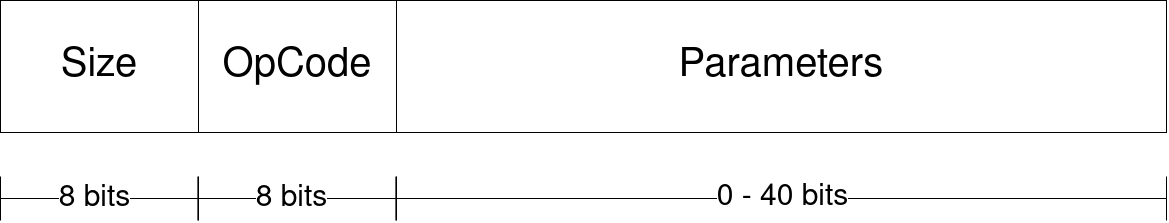

The diagram above was exported from draw.io. Its source (the exported page's mxGraphModel, read from the mxfile embedded in the PNG):
<mxGraphModel dx="1687" dy="845" grid="1" gridSize="10" guides="1" tooltips="1" connect="1" arrows="1" fold="1" page="1" pageScale="1" pageWidth="850" pageHeight="1100" math="0" shadow="0">
  <root>
    <mxCell id="0" />
    <mxCell id="1" parent="0" />
    <mxCell id="nLI1ZMZmBGTjpTrxNgDV-20" value="" style="group" vertex="1" connectable="0" parent="1">
      <mxGeometry x="30" y="230" width="1166" height="220" as="geometry" />
    </mxCell>
    <mxCell id="nLI1ZMZmBGTjpTrxNgDV-2" value="&lt;font style=&quot;font-size: 40px;&quot;&gt;Size&lt;/font&gt;" style="rounded=0;whiteSpace=wrap;html=1;container=0;" vertex="1" parent="nLI1ZMZmBGTjpTrxNgDV-20">
      <mxGeometry width="198.00000000000003" height="132" as="geometry" />
    </mxCell>
    <mxCell id="nLI1ZMZmBGTjpTrxNgDV-3" value="&lt;font style=&quot;font-size: 40px;&quot;&gt;OpCode&lt;/font&gt;" style="rounded=0;whiteSpace=wrap;html=1;container=0;" vertex="1" parent="nLI1ZMZmBGTjpTrxNgDV-20">
      <mxGeometry x="198.00000000000003" width="198.00000000000003" height="132" as="geometry" />
    </mxCell>
    <mxCell id="nLI1ZMZmBGTjpTrxNgDV-4" value="&lt;font style=&quot;font-size: 40px;&quot;&gt;Parameters&lt;/font&gt;" style="rounded=0;whiteSpace=wrap;html=1;container=0;" vertex="1" parent="nLI1ZMZmBGTjpTrxNgDV-20">
      <mxGeometry x="396.00000000000006" width="770.0000000000001" height="132" as="geometry" />
    </mxCell>
    <mxCell id="nLI1ZMZmBGTjpTrxNgDV-5" value="" style="endArrow=none;html=1;rounded=0;" edge="1" parent="nLI1ZMZmBGTjpTrxNgDV-20">
      <mxGeometry width="50" height="50" relative="1" as="geometry">
        <mxPoint y="198.00000000000003" as="sourcePoint" />
        <mxPoint x="198.00000000000003" y="198.00000000000003" as="targetPoint" />
      </mxGeometry>
    </mxCell>
    <mxCell id="nLI1ZMZmBGTjpTrxNgDV-8" value="&lt;font style=&quot;font-size: 30px;&quot;&gt;8 bits&lt;/font&gt;" style="edgeLabel;html=1;align=center;verticalAlign=middle;resizable=0;points=[];container=0;" vertex="1" connectable="0" parent="nLI1ZMZmBGTjpTrxNgDV-5">
      <mxGeometry x="-0.1037" relative="1" as="geometry">
        <mxPoint x="5" as="offset" />
      </mxGeometry>
    </mxCell>
    <mxCell id="nLI1ZMZmBGTjpTrxNgDV-6" value="" style="endArrow=none;html=1;rounded=0;" edge="1" parent="nLI1ZMZmBGTjpTrxNgDV-20">
      <mxGeometry width="50" height="50" relative="1" as="geometry">
        <mxPoint y="220.00000000000003" as="sourcePoint" />
        <mxPoint y="176" as="targetPoint" />
      </mxGeometry>
    </mxCell>
    <mxCell id="nLI1ZMZmBGTjpTrxNgDV-7" value="" style="endArrow=none;html=1;rounded=0;" edge="1" parent="nLI1ZMZmBGTjpTrxNgDV-20">
      <mxGeometry width="50" height="50" relative="1" as="geometry">
        <mxPoint x="198.00000000000003" y="220.00000000000003" as="sourcePoint" />
        <mxPoint x="198.00000000000003" y="176" as="targetPoint" />
      </mxGeometry>
    </mxCell>
    <mxCell id="nLI1ZMZmBGTjpTrxNgDV-9" value="" style="endArrow=none;html=1;rounded=0;" edge="1" parent="nLI1ZMZmBGTjpTrxNgDV-20">
      <mxGeometry width="50" height="50" relative="1" as="geometry">
        <mxPoint x="197.38400000000001" y="198.00000000000003" as="sourcePoint" />
        <mxPoint x="395.384" y="198.00000000000003" as="targetPoint" />
      </mxGeometry>
    </mxCell>
    <mxCell id="nLI1ZMZmBGTjpTrxNgDV-10" value="&lt;font style=&quot;font-size: 30px;&quot;&gt;8 bits&lt;/font&gt;" style="edgeLabel;html=1;align=center;verticalAlign=middle;resizable=0;points=[];container=0;" vertex="1" connectable="0" parent="nLI1ZMZmBGTjpTrxNgDV-9">
      <mxGeometry x="-0.1037" relative="1" as="geometry">
        <mxPoint x="5" as="offset" />
      </mxGeometry>
    </mxCell>
    <mxCell id="nLI1ZMZmBGTjpTrxNgDV-11" value="" style="endArrow=none;html=1;rounded=0;" edge="1" parent="nLI1ZMZmBGTjpTrxNgDV-20">
      <mxGeometry width="50" height="50" relative="1" as="geometry">
        <mxPoint x="197.38400000000001" y="220.00000000000003" as="sourcePoint" />
        <mxPoint x="197.38400000000001" y="176" as="targetPoint" />
      </mxGeometry>
    </mxCell>
    <mxCell id="nLI1ZMZmBGTjpTrxNgDV-12" value="" style="endArrow=none;html=1;rounded=0;" edge="1" parent="nLI1ZMZmBGTjpTrxNgDV-20">
      <mxGeometry width="50" height="50" relative="1" as="geometry">
        <mxPoint x="395.384" y="220.00000000000003" as="sourcePoint" />
        <mxPoint x="395.384" y="176" as="targetPoint" />
      </mxGeometry>
    </mxCell>
    <mxCell id="nLI1ZMZmBGTjpTrxNgDV-13" value="" style="endArrow=none;html=1;rounded=0;" edge="1" parent="nLI1ZMZmBGTjpTrxNgDV-20">
      <mxGeometry width="50" height="50" relative="1" as="geometry">
        <mxPoint x="396.00000000000006" y="198.00000000000003" as="sourcePoint" />
        <mxPoint x="1166" y="198.00000000000003" as="targetPoint" />
      </mxGeometry>
    </mxCell>
    <mxCell id="nLI1ZMZmBGTjpTrxNgDV-18" value="&lt;font style=&quot;font-size: 30px;&quot;&gt;0 - 40 bits&lt;/font&gt;" style="edgeLabel;html=1;align=center;verticalAlign=middle;resizable=0;points=[];container=0;" vertex="1" connectable="0" parent="nLI1ZMZmBGTjpTrxNgDV-13">
      <mxGeometry x="0.0033" y="1" relative="1" as="geometry">
        <mxPoint as="offset" />
      </mxGeometry>
    </mxCell>
    <mxCell id="nLI1ZMZmBGTjpTrxNgDV-15" value="" style="endArrow=none;html=1;rounded=0;" edge="1" parent="nLI1ZMZmBGTjpTrxNgDV-20">
      <mxGeometry width="50" height="50" relative="1" as="geometry">
        <mxPoint x="396.00000000000006" y="220.00000000000003" as="sourcePoint" />
        <mxPoint x="396.00000000000006" y="176" as="targetPoint" />
      </mxGeometry>
    </mxCell>
    <mxCell id="nLI1ZMZmBGTjpTrxNgDV-17" value="" style="endArrow=none;html=1;rounded=0;" edge="1" parent="nLI1ZMZmBGTjpTrxNgDV-20">
      <mxGeometry width="50" height="50" relative="1" as="geometry">
        <mxPoint x="1166" y="220.00000000000003" as="sourcePoint" />
        <mxPoint x="1166" y="176" as="targetPoint" />
      </mxGeometry>
    </mxCell>
  </root>
</mxGraphModel>